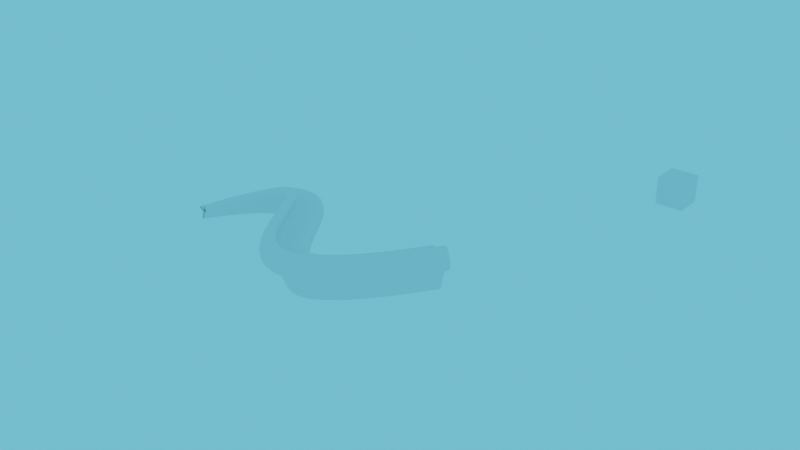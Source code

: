# Source: workspace.blend  (saved by Blender 2.93.20; exported with 4.5.12 LTS)
import bpy
from mathutils import Matrix  # noqa: F401  (used for matrix-valued properties, if any)

bpy.ops.wm.read_factory_settings(use_empty=True)
scene = bpy.context.scene
scene.name = 'Scene'

# ---- world
world_world = bpy.data.worlds.new('World'); scene.world = world_world
world_world.use_nodes = True; world_world.node_tree.nodes.clear()
_N = world_world.node_tree.nodes; _L = world_world.node_tree.links
n0 = _N.new('ShaderNodeOutputWorld'); n0.name = 'World Output'; n0.location = (300, 300)
n1 = _N.new('ShaderNodeBackground'); n1.name = 'Background'; n1.location = (10, 300)
n1.inputs[0].default_value = (0.15, 0.6494, 0.9849, 1.0)
_L.new(n1.outputs[0], n0.inputs[0])
n0.is_active_output = True
world_world.color = (0.05088, 0.05088, 0.05088)
world_world.use_sun_shadow = False
world_world.sun_shadow_jitter_overblur = 0.0

# ---- meshes
me_beziercircle_029 = bpy.data.meshes.new('BezierCircle.029')
me_beziercircle_029.from_pydata([(-1.261, -2.77, 0.3436), (-1.381, -2.685, 0.3607), (-1.431, -2.58, 0.3672), (-1.423, -2.457, 0.3643), (-1.369, -2.319, 0.3536), (-1.284, -2.17, 0.3364), (-1.18, -2.011, 0.3141), (-1.069, -1.845, 0.2882), (-0.9649, -1.675, 0.26), (-0.8796, -1.503, 0.231), (-0.8262, -1.333, 0.2026), (-0.8176, -1.167, 0.1761), (-0.8666, -1.007, 0.153), (-0.9604, -0.8877, 0.1364), (-1.088, -0.8084, 0.124), (-1.24, -0.7604, 0.1149), (-1.41, -0.7357, 0.1081), (-1.588, -0.726, 0.1027), (-1.767, -0.723, 0.09792), (-1.938, -0.7187, 0.09268), (-2.093, -0.7048, 0.08611), (-2.225, -0.6731, 0.07728), (-2.323, -0.6155, 0.06528), (-2.381, -0.5236, 0.04917), (-2.39, -0.3894, 0.02805), (-2.338, -0.2132, 0.0006404), (-2.236, -0.1059, -0.01744), (-2.091, -0.05475, -0.02755), (-1.912, -0.04695, -0.03106), (-1.707, -0.06976, -0.02935), (-1.482, -0.1104, -0.02378), (-1.247, -0.1561, -0.01572), (-1.008, -0.1942, -0.006536), (-0.7748, -0.2118, 0.002399), (-0.5538, -0.1961, 0.009716), (-0.3534, -0.1345, 0.01405), (-0.1813, -0.01417, 0.01402), (-0.125, 0.06297, 0.01284), (-0.09529, 0.1509, 0.0117), (-0.08639, 0.2468, 0.0106), (-0.09259, 0.3479, 0.009532), (-0.1082, 0.4512, 0.008468), (-0.1274, 0.5539, 0.007398), (-0.1446, 0.6533, 0.006307), (-0.1541, 0.7465, 0.005179), (-0.15, 0.8305, 0.004), (-0.1268, 0.9027, 0.002754), (-0.07872, 0.9601, 0.001425), (0.0, 1.0, 0.0), (0.1303, 1.026, -0.001706), (0.257, 1.022, -0.002819), (0.3785, 0.9912, -0.003425), (0.4934, 0.9369, -0.003609), (0.6002, 0.8619, -0.003454), (0.6975, 0.7691, -0.003045), (0.7839, 0.6612, -0.002467), (0.8578, 0.5414, -0.001804), (0.9178, 0.4124, -0.001142), (0.9625, 0.2773, -0.0005638), (0.9904, 0.1388, -0.0001551), (1.0, 0.0, 0.0), (0.9871, -0.1276, -0.0008286), (0.9506, -0.2366, -0.003013), (0.8938, -0.3301, -0.006101), (0.8198, -0.4113, -0.009642), (0.7319, -0.4834, -0.01318), (0.6334, -0.5495, -0.01627), (0.5275, -0.6129, -0.01845), (0.4174, -0.6768, -0.01928), (0.3063, -0.7442, -0.0183), (0.1976, -0.8184, -0.01506), (0.09441, -0.9026, -0.009114), (0.0, -1.0, 0.0), (-0.1264, -1.179, 0.01882), (-0.232, -1.383, 0.04118), (-0.322, -1.603, 0.06654), (-0.4015, -1.829, 0.09439), (-0.4753, -2.053, 0.1242), (-0.5487, -2.265, 0.1554), (-0.6266, -2.456, 0.1876), (-0.7142, -2.617, 0.2201), (-0.8164, -2.738, 0.2525), (-0.9382, -2.81, 0.2843), (-1.085, -2.824, 0.3148)], [], [(0, 1, 2, 3, 4, 5, 6, 7, 8, 9, 10, 11, 12, 13, 14, 15, 16, 17, 18, 19, 20, 21, 22, 23, 24, 25, 26, 27, 28, 29, 30, 31, 32, 33, 34, 35, 36, 37, 38, 39, 40, 41, 42, 43, 44, 45, 46, 47, 48, 49, 50, 51, 52, 53, 54, 55, 56, 57, 58, 59, 60, 61, 62, 63, 64, 65, 66, 67, 68, 69, 70, 71, 72, 73, 74, 75, 76, 77, 78, 79, 80, 81, 82, 83)])
_uv = me_beziercircle_029.uv_layers.new(name='UVMap')
_uv.uv.foreach_set('vector', [0.0, 0.0, 0.0, 0.0, 0.0, 0.0, 0.0, 0.0, 0.0, 0.0, 0.0, 0.0, 0.0, 0.0, 0.0, 0.0, 0.0, 0.0, 0.0, 0.0, 0.0, 0.0, 0.0, 0.0, 0.0, 0.0, 0.0, 0.0, 0.0, 0.0, 0.0, 0.0, 0.0, 0.0, 0.0, 0.0, 0.0, 0.0, 0.0, 0.0, 0.0, 0.0, 0.0, 0.0, 0.0, 0.0, 0.0, 0.0, 0.0, 0.0, 0.0, 0.0, 0.0, 0.0, 0.0, 0.0, 0.0, 0.0, 0.0, 0.0, 0.0, 0.0, 0.0, 0.0, 0.0, 0.0, 0.0, 0.0, 0.0, 0.0, 0.0, 0.0, 0.0, 0.0, 0.0, 0.0, 0.0, 0.0, 0.0, 0.0, 0.0, 0.0, 0.0, 0.0, 0.0, 0.0, 0.0, 0.0, 0.0, 0.0, 0.0, 0.0, 0.0, 0.0, 0.0, 0.0, 0.0, 0.0, 0.0, 0.0, 0.0, 0.0, 0.0, 0.0, 0.0, 0.0, 0.0, 0.0, 0.0, 0.0, 0.0, 0.0, 0.0, 0.0, 0.0, 0.0, 0.0, 0.0, 0.0, 0.0, 0.0, 0.0, 0.0, 0.0, 0.0, 0.0, 0.0, 0.0, 0.0, 0.0, 0.0, 0.0, 0.0, 0.0, 0.0, 0.0, 0.0, 0.0, 0.0, 0.0, 0.0, 0.0, 0.0, 0.0, 0.0, 0.0, 0.0, 0.0, 0.0, 0.0, 0.0, 0.0, 0.0, 0.0, 0.0, 0.0, 0.0, 0.0, 0.0, 0.0, 0.0, 0.0, 0.0, 0.0, 0.0, 0.0, 0.0, 0.0])
me_beziercircle_029.use_remesh_fix_poles = True
me_beziercircle_029.use_remesh_preserve_attributes = False
me_beziercircle_029.update()
me_cube_001 = bpy.data.meshes.new('Cube.001')
me_cube_001.from_pydata([(-1.0, -1.0, -1.0), (-1.0, -1.0, 1.0), (-1.0, 1.0, -1.0), (-1.0, 1.0, 1.0), (1.0, -1.0, -1.0), (1.0, -1.0, 1.0), (1.0, 1.0, -1.0), (1.0, 1.0, 1.0)], [], [(0, 1, 3, 2), (2, 3, 7, 6), (6, 7, 5, 4), (4, 5, 1, 0), (2, 6, 4, 0), (7, 3, 1, 5)])
_uv = me_cube_001.uv_layers.new(name='UVMap')
_uv.uv.foreach_set('vector', [0.375, 0.0, 0.625, 0.0, 0.625, 0.25, 0.375, 0.25, 0.375, 0.25, 0.625, 0.25, 0.625, 0.5, 0.375, 0.5, 0.375, 0.5, 0.625, 0.5, 0.625, 0.75, 0.375, 0.75, 0.375, 0.75, 0.625, 0.75, 0.625, 1.0, 0.375, 1.0, 0.125, 0.5, 0.375, 0.5, 0.375, 0.75, 0.125, 0.75, 0.625, 0.5, 0.875, 0.5, 0.875, 0.75, 0.625, 0.75])
me_cube_001.use_remesh_fix_poles = True
me_cube_001.use_remesh_preserve_attributes = False
me_cube_001.update()

# ---- curves / text
cu_beziercircle_019 = bpy.data.curves.new('BezierCircle.019', 'CURVE')
cu_beziercircle_019.dimensions = '3D'
_sp = cu_beziercircle_019.splines.new('BEZIER'); _sp.bezier_points.add(6)
_sp.bezier_points.foreach_set('co', [-2.022, -4.441, 0.5508, -1.389, -1.614, 0.2452, -3.832, -0.6242, 0.04496, -0.2905, -0.02271, 0.02248, -3.458e-07, 1.603, 8.198e-07, 1.603, -6.176e-07, 8.198e-07, -3.458e-07, -1.603, 8.198e-07])
_sp.bezier_points.foreach_set('handle_left', [-0.7842, -5.018, 0.3726, -0.8635, -2.613, 0.3795, -3.947, -1.638, 0.1985, -1.286, -1.01, 0.03951, -0.6151, 1.41, 0.009483, 1.603, 0.885, 8.198e-07, 0.5702, -0.9297, -0.06955])
_sp.bezier_points.foreach_set('handle_right', [-3.044, -3.964, 0.6979, -1.866, -0.7066, 0.1234, -3.675, 0.7537, -0.1636, 0.1673, 0.4312, 0.01465, 0.8443, 1.868, -0.01301, 1.603, -0.885, 8.198e-07, -0.8873, -2.651, 0.1082])
for _p, _l, _r in zip(_sp.bezier_points, ['AUTO', 'AUTO', 'AUTO', 'AUTO', 'AUTO', 'AUTO', 'AUTO'], ['AUTO', 'AUTO', 'AUTO', 'AUTO', 'AUTO', 'AUTO', 'AUTO']): _p.handle_left_type = _l; _p.handle_right_type = _r
_sp.bezier_points.foreach_set('radius', [1.603, 1.603, 1.603, 1.603, 1.603, 1.603, 1.603])
_sp.order_u = 0
_sp.order_v = 0
_sp.use_cyclic_u = True
cu_beziercircle_019.use_path = True
cu_beziercircle_019.fill_mode = 'FULL'
cu_nurbspath_002 = bpy.data.curves.new('NurbsPath.002', 'CURVE')
cu_nurbspath_002.dimensions = '3D'
_sp = cu_nurbspath_002.splines.new('NURBS'); _sp.points.add(4)
_sp.points.foreach_set('co', [-2.0, 0.0, 0.0, 1.0, -1.0, 0.0, 0.0, 1.0, 0.0, 0.0, 0.0, 1.0, 1.0, 0.0, 0.0, 1.0, 2.0, 0.0, 0.0, 1.0])
_sp.order_u = 5
_sp.order_v = 0
_sp.use_endpoint_u = True
cu_nurbspath_002.use_path = True
cu_nurbspath_002.fill_mode = 'FULL'
cu_nurbspath_005 = bpy.data.curves.new('NurbsPath.005', 'CURVE')
cu_nurbspath_005.dimensions = '3D'
_sp = cu_nurbspath_005.splines.new('NURBS'); _sp.points.add(4)
_sp.points.foreach_set('co', [-5.176, -1.026, 0.0, 1.0, -0.7229, 12.28, 0.0, 1.0, 0.8492, 0.132, 0.0, 1.0, 2.44, -11.61, 0.0, 1.0, 12.5, 4.169, 0.0, 1.0])
_sp.points.foreach_set('radius', [0.3086, 1.0, 1.0, 1.0, 1.0])
_sp.order_u = 5
_sp.order_v = 0
_sp.use_endpoint_u = True
cu_nurbspath_005.use_path = True
cu_nurbspath_005.bevel_mode = 'OBJECT'
cu_nurbspath_005.fill_mode = 'FULL'

# ---- objects
ob_beziercircle = bpy.data.objects.new('BezierCircle', cu_beziercircle_019)
ob_beziercircle_001 = bpy.data.objects.new('BezierCircle.001', me_beziercircle_029)
ob_cube = bpy.data.objects.new('Cube', me_cube_001)
ob_nurbspath_002 = bpy.data.objects.new('NurbsPath.002', cu_nurbspath_002)
ob_nurbspath_005 = bpy.data.objects.new('NurbsPath.005', cu_nurbspath_005)

# ---- transforms, parenting, visibility, modifiers, constraints
ob_beziercircle.location = (-0.9217, 2.246, 1.429)
ob_beziercircle.scale = (0.6239, 0.6239, 0.6239)
ob_beziercircle_001.parent = None
ob_beziercircle_001.matrix_parent_inverse = Matrix(((2.562, -0.0, 0.0, 27.23), (-0.0, 2.562, -0.0, 20.03), (0.0, -0.0, 2.562, -10.95), (-0.0, 0.0, -0.0, 1.0)))
ob_beziercircle_001.location = (-10.63, -7.82, 4.276)
ob_beziercircle_001.rotation_euler = (1.571, -1.547e-07, -2.445)
ob_beziercircle_001.scale = (0.3903, 0.3903, 0.3903)
ob_beziercircle_001.show_instancer_for_render = False
ob_beziercircle_001.show_instancer_for_viewport = False
_m = ob_beziercircle_001.modifiers.new('ParticleSystem', 'PARTICLE_SYSTEM')
ob_cube.location = (14.51, 0.07297, 5.174)
ob_nurbspath_002.location = (-10.73, 3.628, 1.531)
ob_nurbspath_005.location = (-6.576, -19.21, 3.034)
cu_nurbspath_005.bevel_object = ob_beziercircle

# ---- collection membership
scene.collection.objects.link(ob_beziercircle)
scene.collection.objects.link(ob_beziercircle_001)
scene.collection.objects.link(ob_cube)
scene.collection.objects.link(ob_nurbspath_002)
scene.collection.objects.link(ob_nurbspath_005)

# ---- scene / render settings (as saved in the file)
scene.frame_start = 1; scene.frame_end = 250; scene.frame_set(1)
scene.render.engine = 'CYCLES'
scene.cycles.use_denoising = False
scene.cycles.samples = 128
scene.cycles.sampling_pattern = 'TABULATED_SOBOL'
scene.cycles.use_adaptive_sampling = False
scene.cycles.use_light_tree = False
scene.view_settings.view_transform = 'Filmic'
bpy.context.view_layer.update()

# ---- added for rendering (the .blend has no active camera): camera
cam_auto = bpy.data.cameras.new('AutoCamera')
cam_auto.lens = 50.0
cam_auto.sensor_width = 36.0
cam_auto.clip_end = 1000.0
ob_auto_camera = bpy.data.objects.new('AutoCamera', cam_auto)
scene.collection.objects.link(ob_auto_camera)
ob_auto_camera.location = (44.4425, -65.8633, 38.1473)
ob_auto_camera.rotation_euler = (1.09748, -7.21219e-08, 0.694738)
scene.camera = ob_auto_camera
bpy.context.view_layer.update()
